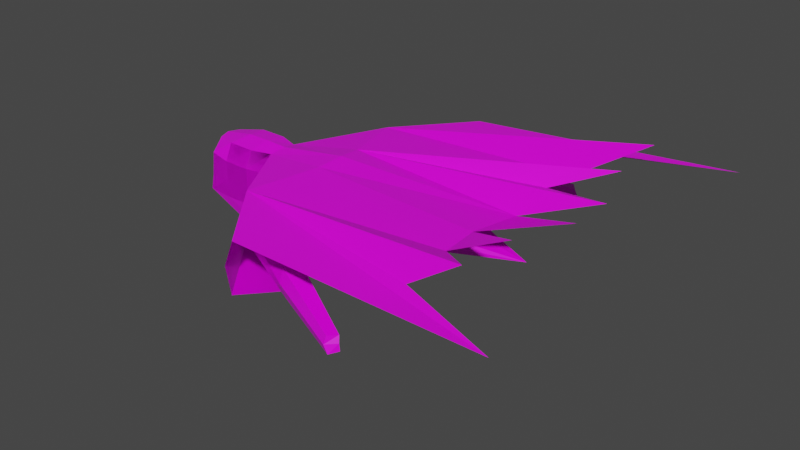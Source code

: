 # Source: WraithElemental.blend  (saved by Blender 2.90.8; exported with 4.5.12 LTS)
import bpy
from mathutils import Matrix  # noqa: F401  (used for matrix-valued properties, if any)

bpy.ops.wm.read_factory_settings(use_empty=True)
scene = bpy.context.scene
scene.name = 'Scene'

# ---- collections
col_collection = bpy.data.collections.new('Collection'); scene.collection.children.link(col_collection)

# ---- images (referenced by path relative to the original .blend; pixels are not part of the script)
import os
ASSET_DIR = os.environ.get("B2B_ASSET_DIR", "")  # directory of the original .blend (textures are referenced by path, not embedded)
HERE = os.path.dirname(os.path.abspath(__file__))  # packed textures are extracted next to this script under _unpacked/

def load_image(name, relpath, width, height, colorspace="sRGB"):
    """Load a texture the original file referenced (path relative to the .blend, or extracted next to this script)."""
    p = next((c for c in (os.path.join(HERE, relpath), os.path.join(ASSET_DIR, relpath)) if relpath and os.path.exists(c)), "")
    if p:
        img = bpy.data.images.load(p, check_existing=True)
        img.name = name
    else:  # same state as the original file: an image datablock whose file is absent (Cycles renders it pink)
        img = bpy.data.images.new(name, width, height)
        img.source = "FILE"
        img.filepath = "//" + (relpath or name)
    img.colorspace_settings.name = colorspace
    return img
img_elemental1_jpg = load_image('Elemental1.jpg', 'Temp/Elemental1.jpg', 1024, 1024, 'sRGB')

# ---- materials (node trees are filled in below, after node groups)
mat_material = bpy.data.materials.new('Material')
mat_material.alpha_threshold = 0.0
mat_material.use_transparent_shadow = False
mat_material.line_color = (0.0, 0.0, 0.0, 1.0)

# ---- material node trees
mat_material.use_nodes = True; mat_material.node_tree.nodes.clear()
_N = mat_material.node_tree.nodes; _L = mat_material.node_tree.links
n0 = _N.new('ShaderNodeOutputMaterial'); n0.name = 'Material Output'; n0.location = (300, 300)
n1 = _N.new('ShaderNodeBsdfPrincipled'); n1.name = 'Principled BSDF'; n1.location = (10, 300)
n1.distribution = 'GGX'
n1.subsurface_method = 'BURLEY'
n1.inputs[2].default_value = 0.4
n1.inputs[3].default_value = 1.45
n1.inputs[27].default_value = (0.0, 0.0, 0.0, 1.0)
n1.inputs[28].default_value = 1.0
n2 = _N.new('ShaderNodeTexImage'); n2.name = 'Image Texture'; n2.location = (-280, 280)
n2.image = img_elemental1_jpg
_L.new(n1.outputs[0], n0.inputs[0])
_L.new(n2.outputs[0], n1.inputs[0])
n0.is_active_output = True

# ---- world
world_world = bpy.data.worlds.new('World'); scene.world = world_world
world_world.use_nodes = True; world_world.node_tree.nodes.clear()
_N = world_world.node_tree.nodes; _L = world_world.node_tree.links
n0 = _N.new('ShaderNodeOutputWorld'); n0.name = 'World Output'; n0.location = (300, 300)
n1 = _N.new('ShaderNodeBackground'); n1.name = 'Background'; n1.location = (10, 300)
n1.inputs[0].default_value = (0.05088, 0.05088, 0.05088, 1.0)
_L.new(n1.outputs[0], n0.inputs[0])
n0.is_active_output = True
world_world.color = (0.05088, 0.05088, 0.05088)
world_world.use_sun_shadow = False
world_world.sun_shadow_jitter_overblur = 0.0

# ---- meshes
me_cube = bpy.data.meshes.new('Cube')
me_cube.from_pydata([(1.06, 0.504, 0.8637), (1.107, 0.9234, -0.7912), (-1.365, 0.3906, 0.7896), (-1.358, 0.9642, -0.8674), (-1.706, 0.0, -0.968), (1.17, 0.0, 0.9692), (-1.475, 0.0, 0.8177), (0.911, 0.0, -0.8844), (0.4162, 0.9923, -0.9304), (-0.5095, 0.9892, -0.9226), (-0.5442, 0.7213, 0.8919), (0.3816, 0.7244, 0.8841), (0.4033, 0.0, -1.0), (-0.4227, 0.0, -1.075), (-0.3826, 0.0, 1.0), (0.4033, 0.0, 1.0), (1.04, 0.8943, 0.349), (1.083, 0.9216, -0.3296), (-1.33, 0.8167, 0.3722), (-1.318, 0.9041, -0.383), (1.17, 0.0, 0.3026), (1.17, 0.0, -0.3641), (-1.706, 0.0, 0.3654), (-1.706, 0.0, -0.3013), (0.2932, 0.0, -1.244), (-0.5582, 0.0, -1.207), (-1.318, 0.9041, -0.383), (-1.318, 0.9041, -0.383), (-1.318, 0.9041, -0.383), (-1.318, 0.9041, -0.383), (-0.5225, 0.9969, 0.3411), (-0.5225, 0.9969, -0.3256), (0.4033, 1.0, 0.3333), (0.4033, 1.0, -0.3333), (-1.318, 0.9041, -0.383), (-1.318, 0.9041, -0.383), (-1.318, 0.9041, -0.383), (-0.5225, 0.9969, -0.3256), (0.4033, 1.0, 0.3333), (0.4033, 1.0, -0.3333), (-1.318, 0.9041, -0.383), (-1.318, 0.9041, -0.383), (-1.318, 0.9041, -0.383), (-1.318, 0.9041, -0.383), (-1.318, 0.9041, -0.383), (-0.5225, 0.9969, -0.3256), (-1.318, 0.9041, -0.383), (-0.5225, 0.9969, -0.3256), (-0.5225, 0.9969, -0.3256), (0.4033, 1.0, -0.3333), (-1.318, 0.9041, -0.383), (-1.318, 0.9041, -0.383), (-1.318, 0.9041, -0.383), (-1.318, 0.9041, -0.383), (-1.318, 0.9041, -0.383), (-0.5225, 0.9969, -0.3256), (-1.318, 0.9041, -0.383), (-0.5225, 0.9969, -0.3256), (-0.5225, 0.9969, -0.3256), (0.4033, 1.0, -0.3333), (-1.318, 0.9041, -0.383), (-1.318, 0.9041, -0.383), (-1.318, 0.9041, -0.383), (-1.318, 0.9041, -0.383), (-1.318, 0.9041, -0.383), (-0.5225, 0.9969, -0.3256), (-1.318, 0.9041, -0.383), (-0.5225, 0.9969, -0.3256), (-0.5225, 0.9969, -0.3256), (0.4033, 1.0, -0.3333), (-1.318, 0.9041, -0.383), (-1.318, 0.9041, -0.383), (-1.318, 0.9041, -0.383), (-1.318, 0.9041, -0.383), (-1.318, 0.9041, -0.383), (-0.5225, 0.9969, -0.3256), (-1.318, 0.9041, -0.383), (-0.5225, 0.9969, -0.3256), (0.4033, 1.0, 0.3333), (0.008058, 0.8012, -1.698), (-0.1259, 0.0, -2.867), (1.782, 0.8293, -1.761), (0.8567, 0.8263, -1.753), (2.473, 0.7605, -1.621), (2.781, 3.136, 1.084), (2.662, 3.34, 0.3792), (2.821, 3.316, -0.4757), (9.844, 1.741, 1.529), (9.922, 2.979, 1.504), (11.59, 4.577, 2.379), (3.325, 2.351, 1.158), (10.43, 0.0, 0.08488), (3.496, 0.8621, 1.241), (3.606, 0.0, 1.346), (3.405, 1.319, 0.3234), (3.301, 1.325, -0.7444), (3.33, 0.0, 0.3515), (3.181, 0.0, -0.7044), (3.498, 2.582, 0.4285), (3.54, 2.546, -0.2344), (5.88, 4.967, -0.0408), (6.36, 4.532, -0.01249), (5.948, 4.85, 0.3643), (6.067, 4.931, -0.4669), (6.277, 4.422, 0.3287), (6.36, 4.532, -0.01249), (6.384, 4.511, -0.3933), (6.36, 4.532, -0.01249), (6.36, 4.532, -0.01249), (8.32, 5.871, -0.5131), (8.613, 5.605, -0.4958), (8.361, 5.799, -0.2658), (8.434, 5.848, -0.7731), (8.562, 5.538, -0.2875), (8.628, 5.592, -0.7282), (3.195, 1.112, 0.456), (3.195, 1.112, 0.456), (3.281, 0.0, 0.4215), (3.195, 1.112, 0.456), (3.195, 1.112, 0.456), (3.195, 1.112, 0.456), (3.281, 0.0, 0.4215), (3.195, 1.112, 0.456), (10.43, 0.0, 0.08488), (10.01, 0.0, 1.369), (11.65, 2.633, 2.256), (12.31, 0.733, 2.18), (10.24, 4.949, 1.538), (4.757, 5.535, 1.069), (13.56, 6.206, 1.519), (4.448, 3.16, -1.636), (4.637, 5.739, 0.3644), (4.796, 5.715, -0.4905)], [], [(22, 18, 2, 6), (16, 20, 5, 0), (8, 12, 7, 1), (10, 14, 6, 2), (0, 5, 15, 11), (11, 15, 14, 10), (3, 4, 13, 9), (9, 13, 12, 8), (1, 7, 21, 17), (17, 21, 20, 16), (4, 3, 19, 23), (23, 19, 18, 22), (8, 1, 7, 24), (19, 3, 27), (18, 19, 27), (3, 26, 34), (26, 18, 34), (3, 9, 25, 4), (9, 8, 24, 25), (4, 23, 26, 3), (23, 22, 18, 26), (7, 12, 24), (13, 4, 25), (12, 13, 25, 24), (32, 16, 0, 11), (18, 30, 10, 2), (30, 32, 11, 10), (9, 8, 33, 31), (31, 33, 32, 30), (3, 9, 31, 29), (29, 31, 30, 18), (3, 29, 28), (28, 29, 18), (8, 1, 17, 33), (33, 17, 16, 32), (3, 28, 27), (27, 28, 18), (38, 11, 0, 16), (30, 10, 11, 38), (9, 37, 39, 8), (37, 30, 38, 39), (3, 36, 37, 9), (36, 18, 30, 37), (3, 35, 36), (35, 18, 36), (8, 39, 17, 1), (39, 38, 16, 17), (3, 34, 35), (34, 18, 35), (36, 37, 47, 46), (29, 28, 43, 44), (31, 29, 44, 45), (19, 23, 40), (23, 26, 41), (28, 27, 42, 43), (27, 19, 40, 42), (42, 40, 50, 52), (46, 47, 57, 56), (44, 43, 53, 54), (33, 31, 48, 49), (23, 41, 51), (40, 23, 50), (43, 42, 52, 53), (45, 44, 54, 55), (53, 52, 62, 63), (55, 54, 64, 65), (52, 50, 60, 62), (49, 48, 58, 59), (56, 57, 67, 66), (54, 53, 63, 64), (23, 51, 61), (50, 23, 60), (63, 62, 72, 73), (65, 64, 74, 75), (62, 60, 70, 72), (59, 58, 68, 69), (66, 67, 77, 76), (64, 63, 73, 74), (23, 61, 71), (60, 23, 70), (38, 11, 78), (8, 1, 83, 81), (3, 9, 82, 79), (4, 3, 79, 80), (9, 8, 81, 82), (1, 83, 86), (1, 17, 86), (16, 0, 84, 85), (16, 17, 86, 85), (84, 0, 92, 90), (0, 5, 93, 92), (0, 16, 94, 92), (16, 17, 95, 94), (16, 85, 98, 94), (99, 86, 103, 106), (17, 86, 99, 95), (5, 20, 96, 93), (84, 90, 104, 102), (20, 21, 97, 96), (21, 17, 95, 97), (100, 105, 108), (86, 85, 100, 103), (98, 85, 100, 101), (90, 98, 101, 104), (85, 98, 105, 100), (98, 99, 106, 105), (85, 84, 102, 100), (107, 100, 109, 110), (103, 100, 109, 112), (104, 101, 107), (105, 106, 108), (101, 100, 107), (112, 109, 110, 114), (109, 111, 113, 110), (102, 104, 113, 111), (100, 108, 110, 109), (104, 107, 110, 113), (100, 102, 111, 109), (106, 103, 112, 114), (108, 106, 114, 110), (95, 120, 116), (95, 118, 122), (95, 115, 119), (95, 97, 117, 118), (95, 119, 120), (95, 97, 121, 122), (95, 115, 116), (95, 94, 123), (90, 92, 123), (94, 92, 123), (98, 90, 123), (94, 98, 123), (93, 96, 123), (96, 97, 123), (99, 98, 123), (97, 95, 123), (95, 99, 123), (92, 93, 123), (93, 92, 87, 126, 124), (90, 92, 87, 125, 88), (84, 90, 88, 89), (123, 90, 91), (92, 123, 91), (84, 89, 127), (85, 86, 132, 131), (86, 83, 130, 132), (84, 85, 131, 128), (84, 127, 129, 128)])
_uv = me_cube.uv_layers.new(name='UVMap')
_uv.uv.foreach_set('vector', [0.5478, 0.9549, 0.4984, 0.9251, 0.5342, 0.9152, 0.5581, 0.9233, 0.9532, -0.04744, 0.9686, 0.01011, 0.926, 0.01942, 0.9254, -0.01518, 0.5953, 1.089, 0.6574, 1.085, 0.6599, 1.118, 0.6014, 1.134, 0.5108, 0.8655, 0.5581, 0.8529, 0.5581, 0.9233, 0.5342, 0.9152, 0.5202, 0.7596, 0.5536, 0.7511, 0.556, 0.8013, 0.508, 0.8048, 0.508, 0.8048, 0.556, 0.8013, 0.5581, 0.8529, 0.5108, 0.8655, 0.5926, 0.9767, 0.6536, 0.9523, 0.6566, 1.035, 0.5933, 1.031, 0.5933, 1.031, 0.6566, 1.035, 0.6574, 1.085, 0.5953, 1.089, 0.7411, 1.013, 0.7335, 0.9523, 0.7707, 0.9544, 0.7707, 1.014, 0.9969, -0.05821, 1.012, 0.001116, 0.9686, 0.01011, 0.9532, -0.04744, 0.1751, 0.973, 0.1812, 0.9074, 0.2126, 0.9096, 0.2179, 0.973, 0.2178, 0.973, 0.2126, 0.9095, 0.2613, 0.9153, 0.2607, 0.973, 0.7326, 1.09, 0.7222, 1.139, 0.6599, 1.118, 0.6698, 1.076, 0.2126, 0.9096, 0.1812, 0.9074, 0.2126, 0.9094, 0.2613, 0.9153, 0.2126, 0.9095, 0.2127, 0.9093, 0.1811, 1.039, 0.2126, 1.037, 0.2126, 1.037, 0.2126, 1.037, 0.2613, 1.031, 0.2126, 1.037, 0.7241, 0.9653, 0.7326, 1.024, 0.665, 1.026, 0.6536, 0.9523, 0.7326, 1.024, 0.7326, 1.09, 0.6698, 1.076, 0.665, 1.026, 0.1751, 0.973, 0.2179, 0.973, 0.2126, 1.037, 0.1811, 1.039, 0.2178, 0.973, 0.2607, 0.973, 0.2613, 1.031, 0.2126, 1.037, 0.6599, 1.118, 0.6574, 1.085, 0.6698, 1.076, 0.6566, 1.035, 0.6536, 0.9523, 0.665, 1.026, 0.6574, 1.085, 0.6566, 1.035, 0.665, 1.026, 0.6698, 1.076, 0.2696, 0.804, 0.2759, 0.7636, 0.3173, 0.7637, 0.3084, 0.8086, 0.4984, 0.9251, 0.4732, 0.8781, 0.5108, 0.8655, 0.5342, 0.9152, 0.2643, 0.8624, 0.2696, 0.804, 0.3084, 0.8086, 0.3034, 0.8675, 0.184, 0.8531, 0.1899, 0.7942, 0.2277, 0.7993, 0.2219, 0.8581, 0.2219, 0.8581, 0.2277, 0.7993, 0.2696, 0.804, 0.2643, 0.8624, 0.1812, 0.9074, 0.184, 0.8531, 0.2219, 0.8581, 0.2126, 0.909, 0.2128, 0.9089, 0.2219, 0.8581, 0.2643, 0.8624, 0.2613, 0.9153, 0.1812, 0.9074, 0.2126, 0.909, 0.2126, 0.9092, 0.2127, 0.9091, 0.2128, 0.9089, 0.2613, 0.9153, 0.1899, 0.7942, 0.2038, 0.7511, 0.233, 0.7559, 0.2277, 0.7993, 0.2277, 0.7993, 0.233, 0.7559, 0.2759, 0.7636, 0.2696, 0.804, 0.1812, 0.9074, 0.2126, 0.9092, 0.2126, 0.9094, 0.2127, 0.9093, 0.2127, 0.9091, 0.2613, 0.9153, 0.2703, 1.143, 0.3099, 1.14, 0.3173, 1.185, 0.2758, 1.184, 0.2645, 1.084, 0.3038, 1.078, 0.3096, 1.138, 0.2703, 1.143, 0.1838, 1.093, 0.2219, 1.088, 0.2277, 1.148, 0.1896, 1.153, 0.2219, 1.088, 0.2645, 1.084, 0.2703, 1.143, 0.2277, 1.148, 0.1811, 1.039, 0.2127, 1.037, 0.2219, 1.088, 0.1838, 1.093, 0.2127, 1.037, 0.2613, 1.031, 0.2645, 1.084, 0.2219, 1.088, 0.1811, 1.039, 0.2126, 1.037, 0.2127, 1.037, 0.2126, 1.037, 0.2613, 1.031, 0.2127, 1.037, 0.1896, 1.153, 0.2277, 1.148, 0.2325, 1.192, 0.2032, 1.196, 0.2277, 1.148, 0.2703, 1.143, 0.2758, 1.184, 0.2325, 1.192, 0.1811, 1.039, 0.2126, 1.037, 0.2126, 1.037, 0.2126, 1.037, 0.2613, 1.031, 0.2126, 1.037, 0.5763, 0.8039, 0.5763, 0.7511, 0.5773, 0.7511, 0.5773, 0.8039, 0.5643, 0.7511, 0.5643, 0.7511, 0.5643, 0.7511, 0.5643, 0.7511, 0.559, 0.8529, 0.5643, 0.7511, 0.5643, 0.7511, 0.5607, 0.853, 0.5643, 0.7511, 0.5643, 0.7511, 0.5643, 0.7511, 0.5715, 0.7511, 0.5715, 0.817, 0.5703, 0.817, 0.5643, 0.7511, 0.5643, 0.7511, 0.5643, 0.7511, 0.5643, 0.7511, 0.5643, 0.7511, 0.5643, 0.7511, 0.5643, 0.7511, 0.5643, 0.7511, 0.5643, 0.7511, 0.5643, 0.7511, 0.5643, 0.7511, 0.5643, 0.7511, 0.5773, 0.8039, 0.5773, 0.7511, 0.5782, 0.7511, 0.5782, 0.8039, 0.5643, 0.7511, 0.5643, 0.7511, 0.5643, 0.7511, 0.5643, 0.7511, 0.5723, 0.8121, 0.5723, 0.7511, 0.5734, 0.7511, 0.5734, 0.8121, 0.5715, 0.7511, 0.5703, 0.817, 0.5692, 0.8169, 0.5643, 0.7511, 0.5643, 0.7511, 0.5643, 0.7511, 0.5643, 0.7511, 0.5643, 0.7511, 0.5643, 0.7511, 0.5643, 0.7511, 0.5607, 0.853, 0.5643, 0.7511, 0.5643, 0.7511, 0.5625, 0.8531, 0.5643, 0.7511, 0.5643, 0.7511, 0.5643, 0.7511, 0.5643, 0.7511, 0.5625, 0.8531, 0.5643, 0.7511, 0.5643, 0.7511, 0.5643, 0.8531, 0.5643, 0.7511, 0.5643, 0.7511, 0.5643, 0.7511, 0.5643, 0.7511, 0.5734, 0.8121, 0.5734, 0.7511, 0.5744, 0.7511, 0.5744, 0.8121, 0.5782, 0.8039, 0.5782, 0.7511, 0.5791, 0.7511, 0.5791, 0.8039, 0.5643, 0.7511, 0.5643, 0.7511, 0.5643, 0.7511, 0.5643, 0.7511, 0.5715, 0.7511, 0.5692, 0.8169, 0.568, 0.8169, 0.5643, 0.7511, 0.5643, 0.7511, 0.5643, 0.7511, 0.5643, 0.7511, 0.5643, 0.7511, 0.5643, 0.7511, 0.5643, 0.7511, 0.5643, 0.8531, 0.5643, 0.7511, 0.5661, 0.7511, 0.5661, 0.8531, 0.5643, 0.7511, 0.5643, 0.7511, 0.5643, 0.7511, 0.5643, 0.7511, 0.5744, 0.8121, 0.5744, 0.7511, 0.5755, 0.7511, 0.5755, 0.8121, 0.5791, 0.8039, 0.5791, 0.7511, 0.58, 0.7511, 0.58, 0.8039, 0.5643, 0.7511, 0.5643, 0.7511, 0.5643, 0.7511, 0.5661, 0.7511, 0.5715, 0.7511, 0.568, 0.8169, 0.5669, 0.8168, 0.5643, 0.7511, 0.5643, 0.7511, 0.5643, 0.7511, 0.5809, 0.7916, 0.5816, 0.7511, 0.5816, 0.7917, 0.02897, 0.08691, -0.01345, 0.1033, -0.1096, 0.06573, -0.06715, 0.04935, 0.1417, 0.06976, 0.08751, 0.07659, -0.008599, 0.03904, 0.0456, 0.0322, 0.1743, 0.01219, 0.1417, 0.06976, 0.0456, 0.0322, 0.03214, -0.05821, 0.08751, 0.07659, 0.02897, 0.08691, -0.06715, 0.04935, -0.008599, 0.03904, -0.01345, 0.1033, -0.1096, 0.06573, -0.141, 0.2442, -0.01345, 0.1033, 0.00703, 0.1248, -0.141, 0.2442, 0.7399, 0.7732, 0.7782, 0.7892, 0.6269, 0.9238, 0.5926, 0.8906, 0.7399, 0.7732, 0.7651, 0.8089, 0.6242, 0.9367, 0.5926, 0.8906, 0.4489, 0.4176, 0.6002, 0.283, 0.6002, 0.443, 0.5039, 0.4453, 0.6002, 0.283, 0.6344, 0.2851, 0.6574, 0.4443, 0.6002, 0.443, 0.41, 1.361, 0.4514, 1.363, 0.4724, 1.211, 0.407, 1.201, 1.117, 0.5789, 1.073, 0.5824, 1.048, 0.7274, 1.117, 0.7332, 1.047, 1.185, 0.8807, 1.097, 0.9236, 1.038, 1.005, 1.036, 0.3898, 0.2837, 0.3362, 0.2259, 0.4736, 0.05166, 0.5052, 0.06549, 0.1751, 0.3554, 0.3362, 0.2259, 0.3898, 0.2837, 0.3344, 0.37, 0.926, 0.01942, 0.9686, 0.01011, 0.9951, 0.1468, 0.9377, 0.1798, 0.63, 0.4214, 0.6879, 0.3932, 0.7915, 0.617, 0.7568, 0.6284, 0.9686, 0.01011, 1.012, 0.001116, 1.057, 0.1218, 0.9951, 0.1468, 1.012, 0.001116, 1.068, -0.02531, 1.14, 0.1072, 1.057, 0.1218, 0.5508, 0.09904, 0.5237, 0.07893, 0.524, 0.07857, 0.3362, 0.2259, 0.2907, 0.1992, 0.4479, 0.04495, 0.4736, 0.05166, 0.7383, 0.4009, 0.8031, 0.3615, 0.849, 0.6011, 0.8173, 0.6185, 0.6879, 0.3932, 0.7383, 0.4009, 0.8173, 0.6185, 0.7915, 0.617, 0.4978, 0.323, 0.4405, 0.2859, 0.5237, 0.07893, 0.5508, 0.09904, 0.4405, 0.2859, 0.3898, 0.2837, 0.5052, 0.06549, 0.5237, 0.07893, 0.5926, 0.4546, 0.63, 0.4214, 0.7568, 0.6284, 0.7357, 0.6477, 0.8175, 0.619, 0.849, 0.6011, 0.8799, 0.7467, 0.8645, 0.7594, 0.4736, 0.05166, 0.4479, 0.04495, 0.5422, -0.05821, 0.5494, -0.04439, 0.7915, 0.617, 0.8173, 0.6185, 0.8175, 0.619, 0.5237, 0.07893, 0.5052, 0.06549, 0.524, 0.07857, 0.8173, 0.6185, 0.849, 0.6011, 0.8175, 0.619, 0.5494, -0.04439, 0.5422, -0.05821, 0.5768, -0.04897, 0.5588, -0.03861, 0.8325, 0.7723, 0.8371, 0.7546, 0.8512, 0.7474, 0.8645, 0.7594, 0.7568, 0.6284, 0.7915, 0.617, 0.8512, 0.7474, 0.8371, 0.7546, 0.5508, 0.09904, 0.524, 0.07857, 0.5768, -0.04897, 0.5917, -0.03459, 0.7915, 0.617, 0.8175, 0.619, 0.8645, 0.7594, 0.8512, 0.7474, 0.7357, 0.6477, 0.7568, 0.6284, 0.8371, 0.7546, 0.8325, 0.7723, 0.5052, 0.06549, 0.4736, 0.05166, 0.5494, -0.04439, 0.5588, -0.03861, 0.524, 0.07857, 0.5052, 0.06549, 0.5588, -0.03861, 0.5768, -0.04897, 0.0, 0.0, 0.0, 0.0, 0.0, 0.0, 0.0, 0.0, 0.0, 0.0, 0.0, 0.0, 0.0, 0.0, 0.0, 0.0, 0.0, 0.0, 0.0, 0.0, 0.0, 0.0, 0.0, 0.0, 0.0, 0.0, 0.0, 0.0, 0.0, 0.0, 0.0, 0.0, 0.4583, 0.5, 0.4583, 0.625, 0.4583, 0.625, 0.4583, 0.5, 0.0, 0.0, 0.0, 0.0, 0.0, 0.0, 1.048, 0.7274, 1.117, 0.7332, 1.107, 1.193, 0.4061, 1.237, 0.3182, 1.198, 0.4061, 0.7511, 0.4724, 1.211, 0.407, 1.201, 0.4724, 0.7511, 0.7383, 0.4009, 0.6879, 0.3932, 0.8799, -0.05821, 1.005, 1.036, 0.9236, 1.038, 1.047, 0.5789, 0.9377, 0.1798, 0.9951, 0.1468, 1.14, 0.5781, 0.9951, 0.1468, 1.057, 0.1218, 1.14, 0.5781, 0.3898, 0.2837, 0.4405, 0.2859, 0.5917, 0.7502, 1.057, 0.1218, 1.14, 0.1072, 1.14, 0.5781, 0.3344, 0.37, 0.3898, 0.2837, 0.5917, 0.7502, 0.8851, 0.2002, 0.9377, 0.1798, 1.14, 0.5781, 0.6574, 0.4426, 0.6002, 0.443, 0.6015, 0.8549, 0.6839, 1.01, 0.7141, 0.8498, 0.5039, 0.4453, 0.6002, 0.443, 0.6015, 0.8549, 0.5638, 0.9875, 0.5234, 0.8709, 0.4489, 0.4176, 0.5039, 0.4453, 0.5234, 0.8709, 0.4262, 0.9963, 1.15, 0.4353, 1.142, 0.9287, 1.141, 0.4352, 1.15, -0.05821, 1.15, 0.4353, 1.141, 0.4352, 0.4489, 0.4176, 0.4262, 0.9963, 0.3736, 0.9058, 0.5926, 0.8906, 0.6242, 0.9367, 0.5432, 0.7177, 0.5003, 0.7535, -0.141, 0.2442, -0.1096, 0.06573, -0.2605, 0.1963, -0.292, 0.3747, 0.6269, 0.9238, 0.5926, 0.8906, 0.5003, 0.7535, 0.4641, 0.7846, 0.4489, 0.4176, 0.3736, 0.9058, 0.3095, 1.124, 0.3058, 0.5567])
me_cube.materials.append(mat_material)
me_cube.use_remesh_preserve_volume = False
me_cube.use_remesh_preserve_attributes = False
me_cube.use_mirror_vertex_groups = False
me_cube.update()

# ---- objects
ob_cube = bpy.data.objects.new('Cube', me_cube)

# ---- transforms, parenting, visibility, modifiers, constraints
ob_cube.location = (0.0, 0.0, 0.0)
ob_cube.scale = (1.546, 1.546, 1.546)
ob_cube.lock_rotations_4d = False
ob_cube.empty_display_type = 'ARROWS'
ob_cube.lineart.crease_threshold = 0.0
_m = ob_cube.modifiers.new('Mirror', 'MIRROR')
_m.use_axis = (False, True, False)
_m.use_clip = True

# ---- collection membership
col_collection.objects.link(ob_cube)

# ---- scene / render settings (as saved in the file)
scene.frame_start = 1; scene.frame_end = 250; scene.frame_set(2)
scene.render.engine = 'BLENDER_EEVEE_NEXT'
scene.cycles.use_denoising = False
scene.cycles.samples = 128
scene.cycles.sampling_pattern = 'TABULATED_SOBOL'
scene.cycles.use_adaptive_sampling = False
scene.cycles.use_light_tree = False
scene.view_settings.view_transform = 'Filmic'
bpy.context.view_layer.update()

# ---- added for rendering (the .blend has no active camera and no usable light): camera, sun
cam_auto = bpy.data.cameras.new('AutoCamera')
cam_auto.lens = 50.0
cam_auto.sensor_width = 36.0
cam_auto.clip_end = 1000.0
ob_auto_camera = bpy.data.objects.new('AutoCamera', cam_auto)
scene.collection.objects.link(ob_auto_camera)
ob_auto_camera.location = (38.2913, -34.9523, 22.9244)
ob_auto_camera.rotation_euler = (1.09748, -7.21219e-08, 0.694738)
scene.camera = ob_auto_camera
light_auto_sun = bpy.data.lights.new('AutoSun', 'SUN')
light_auto_sun.energy = 3.0
light_auto_sun.angle = 0.0523599
ob_auto_sun = bpy.data.objects.new('AutoSun', light_auto_sun)
scene.collection.objects.link(ob_auto_sun)
ob_auto_sun.rotation_euler = (0.872665, 0.174533, 0.523599)
bpy.context.view_layer.update()
